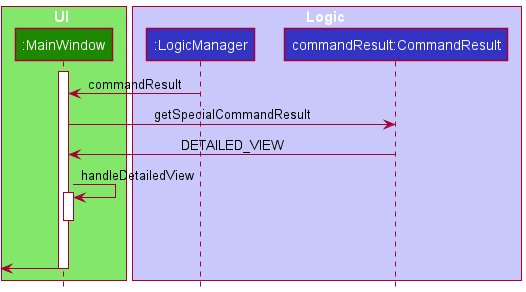

The diagram above was rendered by PlantUML. Its source (embedded in the PNG):
@startuml
!include ../style.puml

Box UI UI_COLOR_T1
participant ":MainWindow" as MainWindow UI_COLOR
end box

Box Logic LOGIC_COLOR_T1
participant ":LogicManager" as LogicManager LOGIC_COLOR
participant "commandResult:CommandResult" as CommandResult LOGIC_COLOR
end box

activate MainWindow

LogicManager -> MainWindow : commandResult

MainWindow -> CommandResult : getSpecialCommandResult

CommandResult -> MainWindow : DETAILED_VIEW

MainWindow -> MainWindow : handleDetailedView
activate MainWindow
deactivate MainWindow
MainWindow -[hidden]-> MainWindow
[<- MainWindow
deactivate MainWindow

@enduml